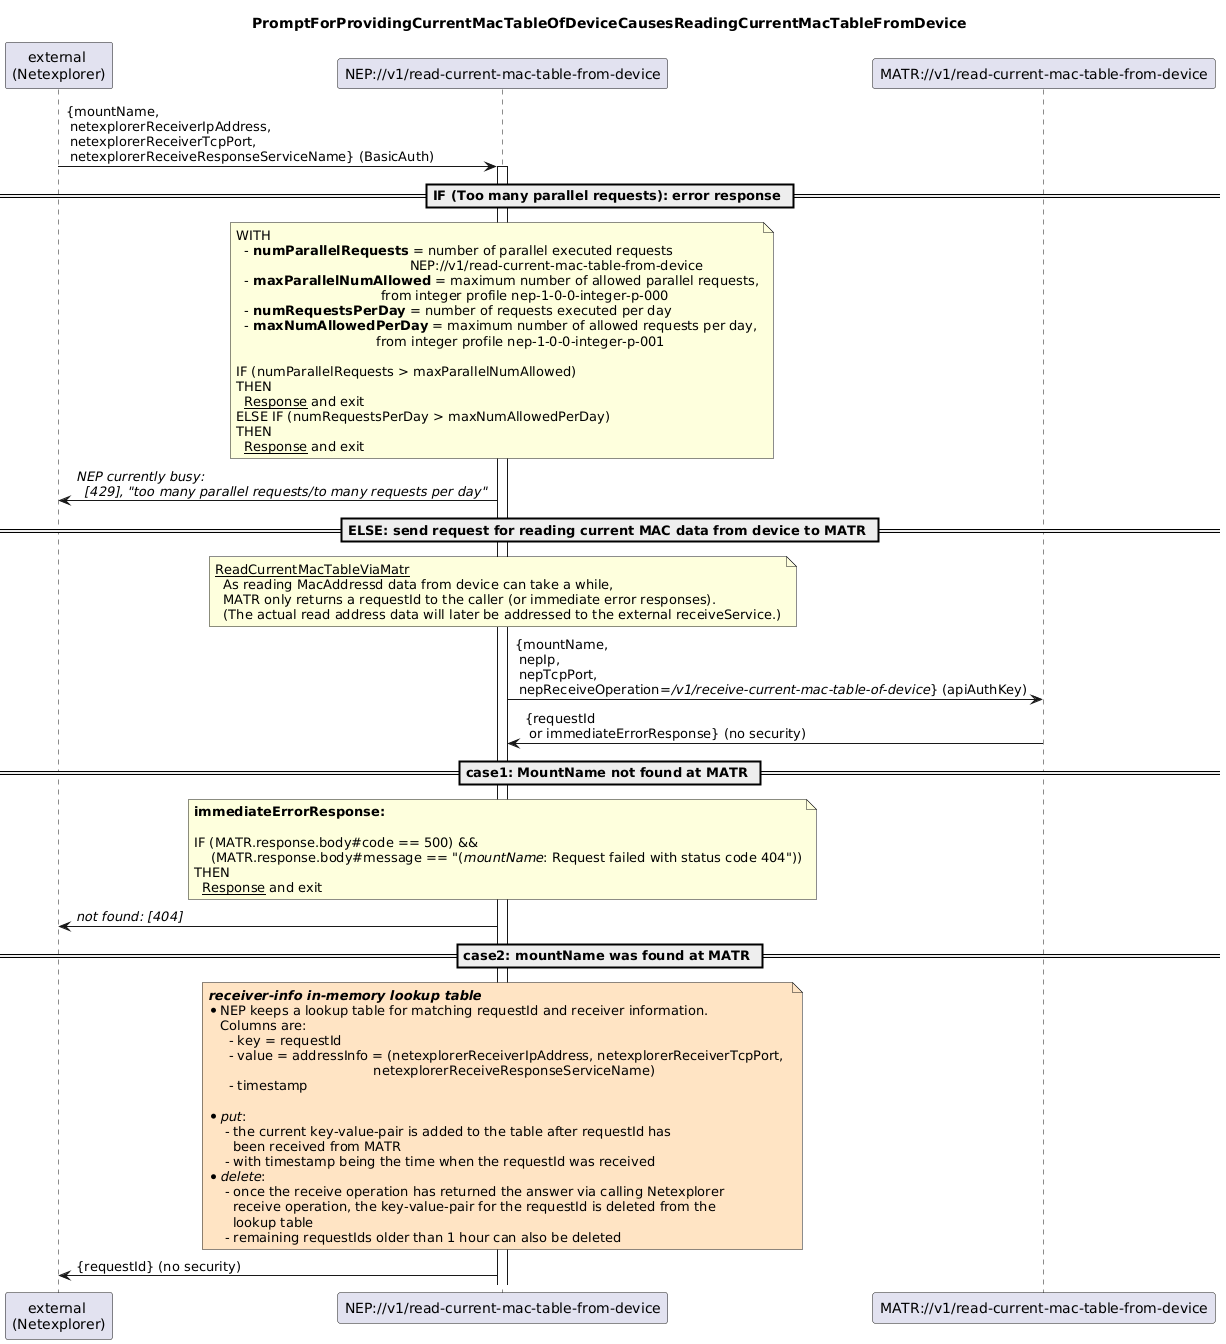

The diagram above was rendered by PlantUML. Its source (embedded in the PNG):
@startuml
skinparam responseMessageBelowArrow true

title PromptForProvidingCurrentMacTableOfDeviceCausesReadingCurrentMacTableFromDevice

participant "external \n(Netexplorer)" as external
participant "NEP://v1/read-current-mac-table-from-device" as nep
participant "MATR://v1/read-current-mac-table-from-device" as matr

external -> nep: {mountName, \n netexplorerReceiverIpAddress, \n netexplorerReceiverTcpPort, \n netexplorerReceiveResponseServiceName} (BasicAuth)
activate nep

== IF (Too many parallel requests): error response ==
note over nep
  WITH 
    - <b>numParallelRequests</b> = number of parallel executed requests 
                                            NEP://v1/read-current-mac-table-from-device
    - <b>maxParallelNumAllowed</b> = maximum number of allowed parallel requests,
                                     from integer profile nep-1-0-0-integer-p-000
    - <b>numRequestsPerDay</b> = number of requests executed per day
    - <b>maxNumAllowedPerDay</b> = maximum number of allowed requests per day,
                                    from integer profile nep-1-0-0-integer-p-001

  IF (numParallelRequests > maxParallelNumAllowed)
  THEN
    <u>Response</u> and exit
  ELSE IF (numRequestsPerDay > maxNumAllowedPerDay)
  THEN
    <u>Response</u> and exit
end note
nep -> external: <i>NEP currently busy:</i>\n<i>  [429], "too many parallel requests/to many requests per day" </i>

'=============================================================================================================================
== ELSE: send request for reading current MAC data from device to MATR ==

  note over nep
    <u>ReadCurrentMacTableViaMatr</u>
      As reading MacAddressd data from device can take a while,
      MATR only returns a requestId to the caller (or immediate error responses).
      (The actual read address data will later be addressed to the external receiveService.)
  end note
  nep -> matr: {mountName, \n nepIp, \n nepTcpPort, \n nepReceiveOperation=<i>/v1/receive-current-mac-table-of-device</i>} (apiAuthKey)
  matr -> nep: {requestId \n or immediateErrorResponse} (no security)

== case1: MountName not found at MATR ==
  note over nep
    <b>immediateErrorResponse:</b>

    IF (MATR.response.body#code == 500) &&
        (MATR.response.body#message == "(<i>mountName</i>: Request failed with status code 404"))
    THEN
      <u>Response</u> and exit
  end note
  nep -> external: <i>not found: [404]</i>

== case2: mountName was found at MATR ==


  note over nep #bisque
    <i><b>receiver-info in-memory lookup table</b></i>
    * NEP keeps a lookup table for matching requestId and receiver information.
       Columns are:
         - key = requestId
         - value = addressInfo = (netexplorerReceiverIpAddress, netexplorerReceiverTcpPort, 
                                            netexplorerReceiveResponseServiceName)
         - timestamp
                  
    * <i>put</i>: 
        - the current key-value-pair is added to the table after requestId has 
          been received from MATR
        - with timestamp being the time when the requestId was received
    * <i>delete</i>: 
        - once the receive operation has returned the answer via calling Netexplorer
          receive operation, the key-value-pair for the requestId is deleted from the 
          lookup table
        - remaining requestIds older than 1 hour can also be deleted
  end note


  nep -> external: {requestId} (no security)
@enduml